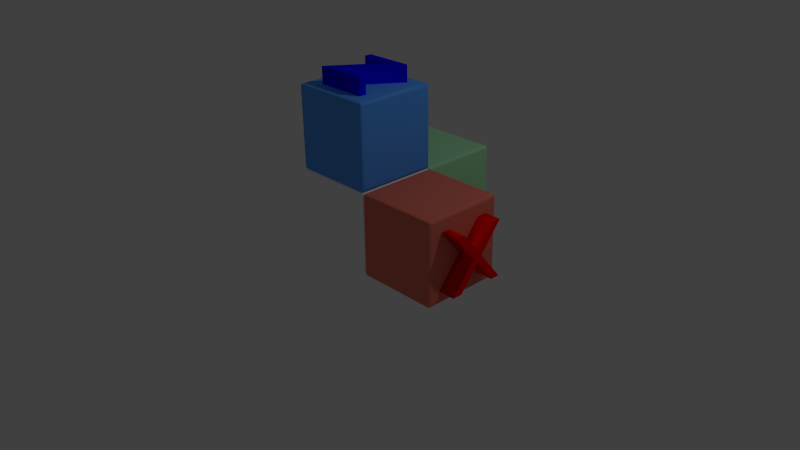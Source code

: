 # Source: xyz_blocks.blend  (saved by Blender 2.76.0; exported with 4.5.12 LTS)
import bpy
from mathutils import Matrix  # noqa: F401  (used for matrix-valued properties, if any)

bpy.ops.wm.read_factory_settings(use_empty=True)
scene = bpy.context.scene
scene.name = 'Scene'

# ---- collections
col_collection_1 = bpy.data.collections.new('Collection 1'); scene.collection.children.link(col_collection_1)

# ---- materials (node trees are filled in below, after node groups)
mat_z_text_blue = bpy.data.materials.new('Z_text_blue')
mat_z_text_blue.alpha_threshold = 0.0
mat_z_text_blue.use_transparent_shadow = False
mat_z_text_blue.diffuse_color = (0.0, 0.0, 1.0, 1.0)
mat_z_text_blue.roughness = 0.5
mat_z_text_blue.line_color = (0.0, 0.0, 0.0, 1.0)
mat_y_axis_green = bpy.data.materials.new('Y_axis_green')
mat_y_axis_green.alpha_threshold = 0.0
mat_y_axis_green.use_transparent_shadow = False
mat_y_axis_green.diffuse_color = (0.0, 1.0, 0.0, 1.0)
mat_y_axis_green.roughness = 0.5
mat_y_axis_green.line_color = (0.0, 0.0, 0.0, 1.0)
mat_x_axis_red = bpy.data.materials.new('X_axis_red')
mat_x_axis_red.alpha_threshold = 0.0
mat_x_axis_red.use_transparent_shadow = False
mat_x_axis_red.diffuse_color = (1.0, 0.0, 0.0, 1.0)
mat_x_axis_red.roughness = 0.5
mat_x_axis_red.line_color = (0.0, 0.0, 0.0, 1.0)
mat_y_cube_green = bpy.data.materials.new('Y_cube_green')
mat_y_cube_green.alpha_threshold = 0.0
mat_y_cube_green.use_transparent_shadow = False
mat_y_cube_green.diffuse_color = (0.3883, 0.8, 0.4334, 1.0)
mat_y_cube_green.roughness = 0.5
mat_y_cube_green.line_color = (0.0, 0.0, 0.0, 1.0)
mat_x_cube_red = bpy.data.materials.new('X_cube_red')
mat_x_cube_red.alpha_threshold = 0.0
mat_x_cube_red.use_transparent_shadow = False
mat_x_cube_red.diffuse_color = (0.8, 0.1875, 0.1365, 1.0)
mat_x_cube_red.roughness = 0.5
mat_x_cube_red.line_color = (0.0, 0.0, 0.0, 1.0)
mat_z_axis_blue = bpy.data.materials.new('Z_axis_blue')
mat_z_axis_blue.alpha_threshold = 0.0
mat_z_axis_blue.use_transparent_shadow = False
mat_z_axis_blue.diffuse_color = (0.09412, 0.3566, 1.0, 1.0)
mat_z_axis_blue.roughness = 0.5
mat_z_axis_blue.line_color = (0.0, 0.0, 0.0, 1.0)
mat_cube_white = bpy.data.materials.new('Cube_white')
mat_cube_white.alpha_threshold = 0.0
mat_cube_white.use_transparent_shadow = False
mat_cube_white.diffuse_color = (1.0, 1.0, 1.0, 1.0)
mat_cube_white.roughness = 0.5
mat_cube_white.line_color = (0.0, 0.0, 0.0, 1.0)

# ---- material node trees

# ---- world
world_world = bpy.data.worlds.new('World'); scene.world = world_world
world_world.color = (0.05088, 0.05088, 0.05088)
world_world.use_sun_shadow = False
world_world.sun_shadow_jitter_overblur = 0.0
world_world.cycles.sampling_method = 'MANUAL'
world_world.cycles.sample_map_resolution = 256

# ---- cameras
cam_camera = bpy.data.cameras.new('Camera')
cam_camera.clip_end = 100.0
cam_camera.lens = 35.0
cam_camera.sensor_width = 32.0
cam_camera.sensor_height = 18.0
cam_camera.ortho_scale = 7.314
cam_camera.dof.focus_distance = 0.0
cam_camera.dof.aperture_fstop = 128.0

# ---- lights
light_lamp = bpy.data.lights.new('Lamp', 'POINT')
light_lamp.transmission_factor = 0.0
light_lamp.cutoff_distance = 30.0
light_lamp.energy = 100.0
light_lamp.shadow_buffer_clip_start = 1.001
light_lamp.shadow_soft_size = 0.1
light_lamp.shadow_maximum_resolution = 0.006
light_lamp.use_absolute_resolution = True
light_lamp.cycles.use_multiple_importance_sampling = False

# ---- meshes
me_textz = bpy.data.meshes.new('textz')
me_textz.from_pydata([(0.043, 0.682, 0.1), (0.631, 0.682, 0.1), (0.197, 0.088, 0.1), (0.631, 0.088, 0.1), (0.016, 0.0, 0.1), (0.45, 0.594, 0.1), (0.043, 0.682, -0.1), (0.631, 0.682, -0.1), (0.016, 0.0, -0.1), (0.45, 0.594, -0.1), (0.197, 0.088, -0.1), (0.631, 0.088, -0.1), (0.631, 0.0, -0.1), (0.631, 0.0, 0.1), (0.043, 0.594, -0.1), (0.043, 0.594, 0.1)], [], [(5, 2, 1), (4, 2, 5), (4, 3, 2), (15, 1, 0), (15, 5, 1), (4, 13, 3), (7, 14, 6), (9, 14, 7), (10, 9, 7), (10, 8, 9), (11, 8, 10), (12, 8, 11), (0, 1, 7, 6), (1, 2, 10, 7), (2, 3, 11, 10), (3, 13, 12, 11), (13, 4, 8, 12), (4, 5, 9, 8), (5, 15, 14, 9), (15, 0, 6, 14)])
me_textz.materials.append(mat_z_text_blue)
me_textz.use_remesh_preserve_volume = False
me_textz.use_remesh_preserve_attributes = False
me_textz.use_mirror_vertex_groups = False
me_textz.update()
me_texty = bpy.data.meshes.new('texty')
me_texty.from_pydata([(0.351, 0.36, 0.12), (0.351, 0.0, 0.12), (0.253, 0.0, 0.12), (0.253, 0.361, 0.12), (0.0, 0.682, 0.12), (0.118, 0.682, 0.12), (0.301, 0.447, 0.12), (0.604, 0.682, -0.12), (0.351, 0.36, -0.12), (0.253, 0.361, -0.12), (0.118, 0.682, -0.12), (0.604, 0.682, 0.12), (0.351, 0.0, -0.12), (0.253, 0.0, -0.12), (0.0, 0.682, -0.12), (0.301, 0.447, -0.12), (0.486, 0.682, -0.12), (0.486, 0.682, 0.12)], [], [(3, 5, 4), (3, 6, 5), (3, 0, 6), (2, 0, 3), (2, 1, 0), (6, 11, 17), (6, 0, 11), (10, 9, 14), (15, 9, 10), (7, 15, 16), (8, 15, 7), (8, 9, 15), (8, 13, 9), (12, 13, 8), (11, 0, 8, 7), (0, 1, 12, 8), (1, 2, 13, 12), (2, 3, 9, 13), (3, 4, 14, 9), (4, 5, 10, 14), (5, 6, 15, 10), (6, 17, 16, 15), (17, 11, 7, 16)])
me_texty.polygons.foreach_set('use_smooth', [0, 0, 0, 0, 0, 0, 0, 0, 0, 0, 0, 0, 0, 0, 1, 1, 1, 1, 1, 1, 1, 1, 1])
me_texty.materials.append(mat_y_axis_green)
me_texty.use_remesh_preserve_volume = False
me_texty.use_remesh_preserve_attributes = False
me_texty.use_mirror_vertex_groups = False
me_texty.update()
me_textx = bpy.data.meshes.new('textx')
me_textx.from_pydata([(0.09822, -1.483e-08, 0.1188), (0.09822, -0.6699, 0.5589), (0.09822, -0.3467, 0.4076), (-0.09822, 1.483e-08, 0.5775), (-0.09822, -0.277, 0.3497), (-0.09822, 1.483e-08, 0.1188), (-0.09822, 1.483e-08, 0.001964), (-0.09822, -0.3467, 0.2907), (-0.09822, -0.4145, 0.3497), (-0.09822, -0.6699, 0.5589), (-0.09822, 1.483e-08, 0.6934), (0.09822, -1.483e-08, 0.6934), (0.09822, -1.483e-08, 0.5775), (0.09822, -0.277, 0.3497), (0.09822, -1.483e-08, 0.001964), (0.09822, -0.3467, 0.2907), (-0.09822, -0.6699, 0.02259), (0.09822, -0.6699, 0.02259), (-0.09822, -0.6699, 0.1395), (0.09822, -0.6699, 0.1395), (0.09822, -0.4145, 0.3497), (-0.09822, -0.6699, 0.6748), (0.09822, -0.6699, 0.6748), (-0.09822, -0.3467, 0.4076)], [], [(5, 6, 4), (19, 18, 16), (15, 19, 17), (15, 20, 19), (20, 22, 1), (20, 2, 22), (15, 2, 20), (14, 2, 15), (14, 13, 2), (13, 11, 2), (14, 0, 13), (12, 11, 13), (18, 7, 16), (8, 7, 18), (21, 8, 9), (23, 8, 21), (23, 7, 8), (23, 6, 7), (4, 6, 23), (10, 4, 23), (10, 3, 4), (11, 12, 3), (13, 4, 3), (0, 5, 4), (0, 14, 6), (15, 7, 6), (17, 16, 7), (20, 8, 18), (1, 9, 8), (22, 21, 9), (2, 23, 21), (11, 10, 23), (2, 11, 23), (17, 19, 16), (10, 11, 3), (12, 13, 3), (13, 0, 4), (5, 0, 6), (14, 15, 6), (15, 17, 7), (19, 20, 18), (20, 1, 8), (1, 22, 9), (22, 2, 21)])
me_textx.polygons.foreach_set('use_smooth', [0, 1, 0, 0, 0, 0, 0, 0, 0, 0, 0, 0, 0, 0, 0, 0, 0, 0, 0, 0, 0, 1, 1, 1, 1, 1, 1, 1, 1, 1, 1, 1, 1, 1, 1, 1, 1, 1, 1, 1, 1, 1, 1, 1])
me_textx.materials.append(mat_x_axis_red)
me_textx.use_remesh_preserve_volume = False
me_textx.use_remesh_preserve_attributes = False
me_textx.use_mirror_vertex_groups = False
me_textx.update()
me_cubey = bpy.data.meshes.new('cubey')
me_cubey.from_pydata([(0.4629, 0.4629, 0.4911), (0.4911, 0.4629, 0.4629), (0.4629, 0.4911, 0.4629), (0.4828, 0.4629, 0.4828), (0.4828, 0.4828, 0.4629), (0.4629, 0.4828, 0.4828), (0.4812, 0.4812, 0.4812), (0.4629, 0.4911, -0.4629), (0.4911, 0.4629, -0.4629), (0.4629, 0.4629, -0.4911), (0.4828, 0.4828, -0.4629), (0.4828, 0.4629, -0.4828), (0.4629, 0.4828, -0.4828), (0.4812, 0.4812, -0.4812), (-0.4629, 0.4911, -0.4629), (-0.4629, 0.4629, -0.4911), (-0.4911, 0.4629, -0.4629), (-0.4629, 0.4828, -0.4828), (-0.4828, 0.4629, -0.4828), (-0.4828, 0.4828, -0.4629), (-0.4812, 0.4812, -0.4812), (-0.4911, 0.4629, 0.4629), (-0.4629, 0.4629, 0.4911), (-0.4629, 0.4911, 0.4629), (-0.4828, 0.4629, 0.4828), (-0.4629, 0.4828, 0.4828), (-0.4828, 0.4828, 0.4629), (-0.4812, 0.4812, 0.4812), (0.4911, -0.4629, 0.4629), (0.4629, -0.4629, 0.4911), (0.4629, -0.4911, 0.4629), (0.4828, -0.4629, 0.4828), (0.4629, -0.4828, 0.4828), (0.4828, -0.4828, 0.4629), (0.4812, -0.4812, 0.4812), (0.4629, -0.4911, -0.4629), (0.4629, -0.4629, -0.4911), (0.4911, -0.4629, -0.4629), (0.4629, -0.4828, -0.4828), (0.4828, -0.4629, -0.4828), (0.4828, -0.4828, -0.4629), (0.4812, -0.4812, -0.4812), (-0.4629, -0.4911, -0.4629), (-0.4911, -0.4629, -0.4629), (-0.4629, -0.4629, -0.4911), (-0.4828, -0.4828, -0.4629), (-0.4828, -0.4629, -0.4828), (-0.4629, -0.4828, -0.4828), (-0.4812, -0.4812, -0.4812), (-0.4629, -0.4629, 0.4911), (-0.4911, -0.4629, 0.4629), (-0.4629, -0.4911, 0.4629), (-0.4828, -0.4629, 0.4828), (-0.4828, -0.4828, 0.4629), (-0.4629, -0.4828, 0.4828), (-0.4812, -0.4812, 0.4812)], [], [(29, 0, 22, 49), (9, 36, 44, 15), (16, 43, 50, 21), (30, 51, 42, 35), (1, 28, 37, 8), (0, 3, 6, 5), (1, 4, 6, 3), (2, 5, 6, 4), (7, 10, 13, 12), (8, 11, 13, 10), (9, 12, 13, 11), (14, 17, 20, 19), (15, 18, 20, 17), (16, 19, 20, 18), (21, 24, 27, 26), (22, 25, 27, 24), (23, 26, 27, 25), (28, 31, 34, 33), (29, 32, 34, 31), (30, 33, 34, 32), (35, 38, 41, 40), (36, 39, 41, 38), (37, 40, 41, 39), (42, 45, 48, 47), (43, 46, 48, 45), (44, 47, 48, 46), (49, 52, 55, 54), (50, 53, 55, 52), (51, 54, 55, 53), (1, 8, 10, 4), (4, 10, 7, 2), (2, 23, 25, 5), (5, 25, 22, 0), (0, 29, 31, 3), (3, 31, 28, 1), (9, 15, 17, 12), (12, 17, 14, 7), (8, 37, 39, 11), (11, 39, 36, 9), (16, 21, 26, 19), (19, 26, 23, 14), (15, 44, 46, 18), (18, 46, 43, 16), (21, 50, 52, 24), (24, 52, 49, 22), (30, 35, 40, 33), (33, 40, 37, 28), (29, 49, 54, 32), (32, 54, 51, 30), (35, 42, 47, 38), (38, 47, 44, 36), (42, 51, 53, 45), (45, 53, 50, 43), (2, 7, 14, 23)])
_uv = me_cubey.uv_layers.new(name='UVMap')
_uv.uv.foreach_set('vector', [0.6358, 0.6778, 0.6363, 0.9776, 0.3395, 0.978, 0.3388, 0.6824, 0.6297, 0.0566, 0.6304, 0.3522, 0.3334, 0.3568, 0.3329, 0.05695, 0.0239, 0.3722, 0.3195, 0.3715, 0.324, 0.6685, 0.02424, 0.669, 0.6358, 0.6638, 0.3381, 0.6686, 0.3333, 0.3708, 0.6311, 0.366, 0.9453, 0.6624, 0.6497, 0.6631, 0.6451, 0.3661, 0.9449, 0.3656, 0.6363, 0.9776, 0.6434, 0.9779, 0.6428, 0.9841, 0.6366, 0.9847, 0.9453, 0.6624, 0.9522, 0.6625, 0.9519, 0.6685, 0.9457, 0.6694, 0.9592, 0.6629, 0.9579, 0.6699, 0.9519, 0.6685, 0.9522, 0.6625, 0.6301, 0.0427, 0.6372, 0.04397, 0.6358, 0.04996, 0.6298, 0.04969, 0.9449, 0.3656, 0.9452, 0.3585, 0.9514, 0.3591, 0.952, 0.3653, 0.6297, 0.0566, 0.6298, 0.04969, 0.6358, 0.04996, 0.6366, 0.05614, 0.009997, 0.3718, 0.01127, 0.3647, 0.01726, 0.3661, 0.01699, 0.3721, 0.3329, 0.05695, 0.3258, 0.05669, 0.3264, 0.05051, 0.3326, 0.04989, 0.0239, 0.3722, 0.01699, 0.3721, 0.01726, 0.3661, 0.02344, 0.3652, 0.02424, 0.669, 0.02398, 0.6761, 0.0178, 0.6755, 0.01718, 0.6693, 0.3395, 0.978, 0.3394, 0.9849, 0.3334, 0.9846, 0.3325, 0.9785, 0.339, 0.9919, 0.332, 0.9906, 0.3334, 0.9846, 0.3394, 0.9849, 0.6497, 0.6631, 0.6493, 0.6701, 0.6432, 0.6694, 0.6428, 0.6633, 0.6358, 0.6778, 0.636, 0.6708, 0.6421, 0.6714, 0.6428, 0.6775, 0.6358, 0.6638, 0.6428, 0.6633, 0.6432, 0.6694, 0.6372, 0.6708, 0.6311, 0.366, 0.6306, 0.3591, 0.6366, 0.3587, 0.6381, 0.3647, 0.6304, 0.3522, 0.6374, 0.3526, 0.6366, 0.3587, 0.6306, 0.3591, 0.6451, 0.3661, 0.6381, 0.3659, 0.6387, 0.3598, 0.6448, 0.3591, 0.3333, 0.3708, 0.3263, 0.3713, 0.326, 0.3652, 0.332, 0.3638, 0.3195, 0.3715, 0.3199, 0.3645, 0.326, 0.3652, 0.3263, 0.3713, 0.3334, 0.3568, 0.3332, 0.3638, 0.3271, 0.3632, 0.3264, 0.3571, 0.3388, 0.6824, 0.3318, 0.682, 0.3325, 0.6759, 0.3386, 0.6755, 0.324, 0.6685, 0.3311, 0.6687, 0.3305, 0.6748, 0.3244, 0.6755, 0.3381, 0.6686, 0.3386, 0.6755, 0.3325, 0.6759, 0.3311, 0.6699, 0.9453, 0.6624, 0.9449, 0.3656, 0.952, 0.3653, 0.9522, 0.6625, 0.9522, 0.6625, 0.952, 0.3653, 0.9589, 0.3653, 0.9592, 0.6629, 0.6366, 0.9916, 0.339, 0.9919, 0.3394, 0.9849, 0.6366, 0.9847, 0.6366, 0.9847, 0.3394, 0.9849, 0.3395, 0.978, 0.6363, 0.9776, 0.6363, 0.9776, 0.6358, 0.6778, 0.6428, 0.6775, 0.6434, 0.9779, 0.9457, 0.6694, 0.6493, 0.6701, 0.6497, 0.6631, 0.9453, 0.6624, 0.6297, 0.0566, 0.3329, 0.05695, 0.3326, 0.04989, 0.6298, 0.04969, 0.6298, 0.04969, 0.3326, 0.04989, 0.3326, 0.04296, 0.6301, 0.0427, 0.9449, 0.3656, 0.6451, 0.3661, 0.6448, 0.3591, 0.9452, 0.3585, 0.6366, 0.05614, 0.6374, 0.3526, 0.6304, 0.3522, 0.6297, 0.0566, 0.0239, 0.3722, 0.02424, 0.669, 0.01718, 0.6693, 0.01699, 0.3721, 0.01699, 0.3721, 0.01718, 0.6693, 0.01025, 0.6693, 0.009997, 0.3718, 0.3329, 0.05695, 0.3334, 0.3568, 0.3264, 0.3571, 0.3258, 0.05669, 0.02344, 0.3652, 0.3199, 0.3645, 0.3195, 0.3715, 0.0239, 0.3722, 0.02424, 0.669, 0.324, 0.6685, 0.3244, 0.6755, 0.02398, 0.6761, 0.3325, 0.9785, 0.3318, 0.682, 0.3388, 0.6824, 0.3395, 0.978, 0.6358, 0.6638, 0.6311, 0.366, 0.6381, 0.3659, 0.6428, 0.6633, 0.6428, 0.6633, 0.6381, 0.3659, 0.6451, 0.3661, 0.6497, 0.6631, 0.6358, 0.6778, 0.3388, 0.6824, 0.3386, 0.6755, 0.636, 0.6708, 0.636, 0.6708, 0.3386, 0.6755, 0.3381, 0.6686, 0.6358, 0.6638, 0.6311, 0.366, 0.3333, 0.3708, 0.3332, 0.3638, 0.6306, 0.3591, 0.6306, 0.3591, 0.3332, 0.3638, 0.3334, 0.3568, 0.6304, 0.3522, 0.3333, 0.3708, 0.3381, 0.6686, 0.3311, 0.6687, 0.3263, 0.3713, 0.3263, 0.3713, 0.3311, 0.6687, 0.324, 0.6685, 0.3195, 0.3715, 0.9834, 0.3366, 0.6657, 0.3366, 0.6657, 0.01887, 0.9834, 0.01887])
me_cubey.materials.append(mat_y_cube_green)
me_cubey.use_remesh_preserve_volume = False
me_cubey.use_remesh_preserve_attributes = False
me_cubey.use_mirror_vertex_groups = False
me_cubey.update()
me_cubex = bpy.data.meshes.new('cubex')
me_cubex.from_pydata([(1.435, 1.431, 0.5005), (1.464, 1.431, 0.4723), (1.435, 1.46, 0.4723), (1.455, 1.431, 0.4922), (1.455, 1.451, 0.4723), (1.435, 1.451, 0.4922), (1.454, 1.45, 0.4906), (1.435, 1.46, -0.4535), (1.464, 1.431, -0.4535), (1.435, 1.431, -0.4817), (1.455, 1.451, -0.4535), (1.455, 1.431, -0.4735), (1.435, 1.451, -0.4735), (1.454, 1.45, -0.4719), (0.5096, 1.46, -0.4535), (0.5096, 1.431, -0.4817), (0.4814, 1.431, -0.4535), (0.5096, 1.451, -0.4735), (0.4896, 1.431, -0.4735), (0.4896, 1.451, -0.4535), (0.4912, 1.45, -0.4719), (0.4814, 1.431, 0.4723), (0.5096, 1.431, 0.5005), (0.5096, 1.46, 0.4723), (0.4896, 1.431, 0.4922), (0.5096, 1.451, 0.4922), (0.4896, 1.451, 0.4723), (0.4912, 1.45, 0.4906), (1.464, 0.5056, 0.4723), (1.435, 0.5056, 0.5005), (1.435, 0.4774, 0.4723), (1.455, 0.5056, 0.4922), (1.435, 0.4857, 0.4922), (1.455, 0.4857, 0.4723), (1.454, 0.4873, 0.4906), (1.435, 0.4774, -0.4535), (1.435, 0.5056, -0.4817), (1.464, 0.5056, -0.4535), (1.435, 0.4857, -0.4735), (1.455, 0.5056, -0.4735), (1.455, 0.4857, -0.4535), (1.454, 0.4873, -0.4719), (0.5096, 0.4774, -0.4535), (0.4814, 0.5056, -0.4535), (0.5096, 0.5056, -0.4817), (0.4896, 0.4857, -0.4535), (0.4896, 0.5056, -0.4735), (0.5096, 0.4857, -0.4735), (0.4912, 0.4873, -0.4718), (0.5096, 0.5056, 0.5005), (0.4814, 0.5056, 0.4723), (0.5096, 0.4774, 0.4723), (0.4896, 0.5056, 0.4922), (0.4896, 0.4857, 0.4723), (0.5096, 0.4857, 0.4922), (0.4912, 0.4873, 0.4906)], [], [(29, 0, 22, 49), (9, 36, 44, 15), (16, 43, 50, 21), (30, 51, 42, 35), (1, 28, 37, 8), (0, 3, 6, 5), (1, 4, 6, 3), (2, 5, 6, 4), (7, 10, 13, 12), (8, 11, 13, 10), (9, 12, 13, 11), (14, 17, 20, 19), (15, 18, 20, 17), (16, 19, 20, 18), (21, 24, 27, 26), (22, 25, 27, 24), (23, 26, 27, 25), (28, 31, 34, 33), (29, 32, 34, 31), (30, 33, 34, 32), (35, 38, 41, 40), (36, 39, 41, 38), (37, 40, 41, 39), (42, 45, 48, 47), (43, 46, 48, 45), (44, 47, 48, 46), (49, 52, 55, 54), (50, 53, 55, 52), (51, 54, 55, 53), (1, 8, 10, 4), (4, 10, 7, 2), (2, 23, 25, 5), (5, 25, 22, 0), (0, 29, 31, 3), (3, 31, 28, 1), (9, 15, 17, 12), (12, 17, 14, 7), (8, 37, 39, 11), (11, 39, 36, 9), (16, 21, 26, 19), (19, 26, 23, 14), (15, 44, 46, 18), (18, 46, 43, 16), (21, 50, 52, 24), (24, 52, 49, 22), (30, 35, 40, 33), (33, 40, 37, 28), (29, 49, 54, 32), (32, 54, 51, 30), (35, 42, 47, 38), (38, 47, 44, 36), (42, 51, 53, 45), (45, 53, 50, 43), (2, 7, 14, 23)])
_uv = me_cubex.uv_layers.new(name='UVMap')
_uv.uv.foreach_set('vector', [0.6358, 0.6778, 0.6363, 0.9776, 0.3395, 0.978, 0.3388, 0.6824, 0.6297, 0.0566, 0.6304, 0.3522, 0.3334, 0.3568, 0.3329, 0.05695, 0.0239, 0.3722, 0.3195, 0.3715, 0.324, 0.6685, 0.02424, 0.669, 0.6358, 0.6638, 0.3381, 0.6686, 0.3333, 0.3708, 0.6311, 0.366, 0.9453, 0.6624, 0.6497, 0.6631, 0.6451, 0.3661, 0.9449, 0.3656, 0.6363, 0.9776, 0.6434, 0.9779, 0.6428, 0.9841, 0.6366, 0.9847, 0.9453, 0.6624, 0.9522, 0.6625, 0.9519, 0.6685, 0.9457, 0.6694, 0.9592, 0.6629, 0.9579, 0.6699, 0.9519, 0.6685, 0.9522, 0.6625, 0.6301, 0.0427, 0.6372, 0.04397, 0.6358, 0.04996, 0.6298, 0.04969, 0.9449, 0.3656, 0.9452, 0.3585, 0.9514, 0.3591, 0.952, 0.3653, 0.6297, 0.0566, 0.6298, 0.04969, 0.6358, 0.04996, 0.6366, 0.05614, 0.009997, 0.3718, 0.01127, 0.3647, 0.01726, 0.3661, 0.01699, 0.3721, 0.3329, 0.05695, 0.3258, 0.05669, 0.3264, 0.05051, 0.3326, 0.04989, 0.0239, 0.3722, 0.01699, 0.3721, 0.01726, 0.3661, 0.02344, 0.3652, 0.02424, 0.669, 0.02398, 0.6761, 0.0178, 0.6755, 0.01718, 0.6693, 0.3395, 0.978, 0.3394, 0.9849, 0.3334, 0.9846, 0.3325, 0.9785, 0.339, 0.9919, 0.332, 0.9906, 0.3334, 0.9846, 0.3394, 0.9849, 0.6497, 0.6631, 0.6493, 0.6701, 0.6432, 0.6694, 0.6428, 0.6633, 0.6358, 0.6778, 0.636, 0.6708, 0.6421, 0.6714, 0.6428, 0.6775, 0.6358, 0.6638, 0.6428, 0.6633, 0.6432, 0.6694, 0.6372, 0.6708, 0.6311, 0.366, 0.6306, 0.3591, 0.6366, 0.3587, 0.6381, 0.3647, 0.6304, 0.3522, 0.6374, 0.3526, 0.6366, 0.3587, 0.6306, 0.3591, 0.6451, 0.3661, 0.6381, 0.3659, 0.6387, 0.3598, 0.6448, 0.3591, 0.3333, 0.3708, 0.3263, 0.3713, 0.326, 0.3652, 0.332, 0.3638, 0.3195, 0.3715, 0.3199, 0.3645, 0.326, 0.3652, 0.3263, 0.3713, 0.3334, 0.3568, 0.3332, 0.3638, 0.3271, 0.3632, 0.3264, 0.3571, 0.3388, 0.6824, 0.3318, 0.682, 0.3325, 0.6759, 0.3386, 0.6755, 0.324, 0.6685, 0.3311, 0.6687, 0.3305, 0.6748, 0.3244, 0.6755, 0.3381, 0.6686, 0.3386, 0.6755, 0.3325, 0.6759, 0.3311, 0.6699, 0.9453, 0.6624, 0.9449, 0.3656, 0.952, 0.3653, 0.9522, 0.6625, 0.9522, 0.6625, 0.952, 0.3653, 0.9589, 0.3653, 0.9592, 0.6629, 0.6366, 0.9916, 0.339, 0.9919, 0.3394, 0.9849, 0.6366, 0.9847, 0.6366, 0.9847, 0.3394, 0.9849, 0.3395, 0.978, 0.6363, 0.9776, 0.6363, 0.9776, 0.6358, 0.6778, 0.6428, 0.6775, 0.6434, 0.9779, 0.9457, 0.6694, 0.6493, 0.6701, 0.6497, 0.6631, 0.9453, 0.6624, 0.6297, 0.0566, 0.3329, 0.05695, 0.3326, 0.04989, 0.6298, 0.04969, 0.6298, 0.04969, 0.3326, 0.04989, 0.3326, 0.04296, 0.6301, 0.0427, 0.9449, 0.3656, 0.6451, 0.3661, 0.6448, 0.3591, 0.9452, 0.3585, 0.6366, 0.05614, 0.6374, 0.3526, 0.6304, 0.3522, 0.6297, 0.0566, 0.0239, 0.3722, 0.02424, 0.669, 0.01718, 0.6693, 0.01699, 0.3721, 0.01699, 0.3721, 0.01718, 0.6693, 0.01025, 0.6693, 0.009997, 0.3718, 0.3329, 0.05695, 0.3334, 0.3568, 0.3264, 0.3571, 0.3258, 0.05669, 0.02344, 0.3652, 0.3199, 0.3645, 0.3195, 0.3715, 0.0239, 0.3722, 0.02424, 0.669, 0.324, 0.6685, 0.3244, 0.6755, 0.02398, 0.6761, 0.3325, 0.9785, 0.3318, 0.682, 0.3388, 0.6824, 0.3395, 0.978, 0.6358, 0.6638, 0.6311, 0.366, 0.6381, 0.3659, 0.6428, 0.6633, 0.6428, 0.6633, 0.6381, 0.3659, 0.6451, 0.3661, 0.6497, 0.6631, 0.6358, 0.6778, 0.3388, 0.6824, 0.3386, 0.6755, 0.636, 0.6708, 0.636, 0.6708, 0.3386, 0.6755, 0.3381, 0.6686, 0.6358, 0.6638, 0.6311, 0.366, 0.3333, 0.3708, 0.3332, 0.3638, 0.6306, 0.3591, 0.6306, 0.3591, 0.3332, 0.3638, 0.3334, 0.3568, 0.6304, 0.3522, 0.3333, 0.3708, 0.3381, 0.6686, 0.3311, 0.6687, 0.3263, 0.3713, 0.3263, 0.3713, 0.3311, 0.6687, 0.324, 0.6685, 0.3195, 0.3715, 0.9834, 0.3366, 0.6657, 0.3366, 0.6657, 0.01887, 0.9834, 0.01887])
me_cubex.materials.append(mat_x_cube_red)
me_cubex.use_remesh_preserve_volume = False
me_cubex.use_remesh_preserve_attributes = False
me_cubex.use_mirror_vertex_groups = False
me_cubex.update()
me_cubez = bpy.data.meshes.new('cubez')
me_cubez.from_pydata([(0.4629, 0.4629, 0.4911), (0.4911, 0.4629, 0.4629), (0.4629, 0.4911, 0.4629), (0.4828, 0.4629, 0.4828), (0.4828, 0.4828, 0.4629), (0.4629, 0.4828, 0.4828), (0.4812, 0.4812, 0.4812), (0.4629, 0.4911, -0.4629), (0.4911, 0.4629, -0.4629), (0.4629, 0.4629, -0.4911), (0.4828, 0.4828, -0.4629), (0.4828, 0.4629, -0.4828), (0.4629, 0.4828, -0.4828), (0.4812, 0.4812, -0.4812), (-0.4629, 0.4911, -0.4629), (-0.4629, 0.4629, -0.4911), (-0.4911, 0.4629, -0.4629), (-0.4629, 0.4828, -0.4828), (-0.4828, 0.4629, -0.4828), (-0.4828, 0.4828, -0.4629), (-0.4812, 0.4812, -0.4812), (-0.4911, 0.4629, 0.4629), (-0.4629, 0.4629, 0.4911), (-0.4629, 0.4911, 0.4629), (-0.4828, 0.4629, 0.4828), (-0.4629, 0.4828, 0.4828), (-0.4828, 0.4828, 0.4629), (-0.4812, 0.4812, 0.4812), (0.4911, -0.4629, 0.4629), (0.4629, -0.4629, 0.4911), (0.4629, -0.4911, 0.4629), (0.4828, -0.4629, 0.4828), (0.4629, -0.4828, 0.4828), (0.4828, -0.4828, 0.4629), (0.4812, -0.4812, 0.4812), (0.4629, -0.4911, -0.4629), (0.4629, -0.4629, -0.4911), (0.4911, -0.4629, -0.4629), (0.4629, -0.4828, -0.4828), (0.4828, -0.4629, -0.4828), (0.4828, -0.4828, -0.4629), (0.4812, -0.4812, -0.4812), (-0.4629, -0.4911, -0.4629), (-0.4911, -0.4629, -0.4629), (-0.4629, -0.4629, -0.4911), (-0.4828, -0.4828, -0.4629), (-0.4828, -0.4629, -0.4828), (-0.4629, -0.4828, -0.4828), (-0.4812, -0.4812, -0.4812), (-0.4629, -0.4629, 0.4911), (-0.4911, -0.4629, 0.4629), (-0.4629, -0.4911, 0.4629), (-0.4828, -0.4629, 0.4828), (-0.4828, -0.4828, 0.4629), (-0.4629, -0.4828, 0.4828), (-0.4812, -0.4812, 0.4812)], [], [(29, 0, 22, 49), (9, 36, 44, 15), (16, 43, 50, 21), (30, 51, 42, 35), (1, 28, 37, 8), (0, 3, 6, 5), (1, 4, 6, 3), (2, 5, 6, 4), (7, 10, 13, 12), (8, 11, 13, 10), (9, 12, 13, 11), (14, 17, 20, 19), (15, 18, 20, 17), (16, 19, 20, 18), (21, 24, 27, 26), (22, 25, 27, 24), (23, 26, 27, 25), (28, 31, 34, 33), (29, 32, 34, 31), (30, 33, 34, 32), (35, 38, 41, 40), (36, 39, 41, 38), (37, 40, 41, 39), (42, 45, 48, 47), (43, 46, 48, 45), (44, 47, 48, 46), (49, 52, 55, 54), (50, 53, 55, 52), (51, 54, 55, 53), (1, 8, 10, 4), (4, 10, 7, 2), (2, 23, 25, 5), (5, 25, 22, 0), (0, 29, 31, 3), (3, 31, 28, 1), (9, 15, 17, 12), (12, 17, 14, 7), (8, 37, 39, 11), (11, 39, 36, 9), (16, 21, 26, 19), (19, 26, 23, 14), (15, 44, 46, 18), (18, 46, 43, 16), (21, 50, 52, 24), (24, 52, 49, 22), (30, 35, 40, 33), (33, 40, 37, 28), (29, 49, 54, 32), (32, 54, 51, 30), (35, 42, 47, 38), (38, 47, 44, 36), (42, 51, 53, 45), (45, 53, 50, 43), (2, 7, 14, 23)])
_uv = me_cubez.uv_layers.new(name='UVMap')
_uv.uv.foreach_set('vector', [0.6358, 0.6778, 0.6363, 0.9776, 0.3395, 0.978, 0.3388, 0.6824, 0.6297, 0.0566, 0.6304, 0.3522, 0.3334, 0.3568, 0.3329, 0.05695, 0.0239, 0.3722, 0.3195, 0.3715, 0.324, 0.6685, 0.02424, 0.669, 0.6358, 0.6638, 0.3381, 0.6686, 0.3333, 0.3708, 0.6311, 0.366, 0.9453, 0.6624, 0.6497, 0.6631, 0.6451, 0.3661, 0.9449, 0.3656, 0.6363, 0.9776, 0.6434, 0.9779, 0.6428, 0.9841, 0.6366, 0.9847, 0.9453, 0.6624, 0.9522, 0.6625, 0.9519, 0.6685, 0.9457, 0.6694, 0.9592, 0.6629, 0.9579, 0.6699, 0.9519, 0.6685, 0.9522, 0.6625, 0.6301, 0.0427, 0.6372, 0.04397, 0.6358, 0.04996, 0.6298, 0.04969, 0.9449, 0.3656, 0.9452, 0.3585, 0.9514, 0.3591, 0.952, 0.3653, 0.6297, 0.0566, 0.6298, 0.04969, 0.6358, 0.04996, 0.6366, 0.05614, 0.009997, 0.3718, 0.01127, 0.3647, 0.01726, 0.3661, 0.01699, 0.3721, 0.3329, 0.05695, 0.3258, 0.05669, 0.3264, 0.05051, 0.3326, 0.04989, 0.0239, 0.3722, 0.01699, 0.3721, 0.01726, 0.3661, 0.02344, 0.3652, 0.02424, 0.669, 0.02398, 0.6761, 0.0178, 0.6755, 0.01718, 0.6693, 0.3395, 0.978, 0.3394, 0.9849, 0.3334, 0.9846, 0.3325, 0.9785, 0.339, 0.9919, 0.332, 0.9906, 0.3334, 0.9846, 0.3394, 0.9849, 0.6497, 0.6631, 0.6493, 0.6701, 0.6432, 0.6694, 0.6428, 0.6633, 0.6358, 0.6778, 0.636, 0.6708, 0.6421, 0.6714, 0.6428, 0.6775, 0.6358, 0.6638, 0.6428, 0.6633, 0.6432, 0.6694, 0.6372, 0.6708, 0.6311, 0.366, 0.6306, 0.3591, 0.6366, 0.3587, 0.6381, 0.3647, 0.6304, 0.3522, 0.6374, 0.3526, 0.6366, 0.3587, 0.6306, 0.3591, 0.6451, 0.3661, 0.6381, 0.3659, 0.6387, 0.3598, 0.6448, 0.3591, 0.3333, 0.3708, 0.3263, 0.3713, 0.326, 0.3652, 0.332, 0.3638, 0.3195, 0.3715, 0.3199, 0.3645, 0.326, 0.3652, 0.3263, 0.3713, 0.3334, 0.3568, 0.3332, 0.3638, 0.3271, 0.3632, 0.3264, 0.3571, 0.3388, 0.6824, 0.3318, 0.682, 0.3325, 0.6759, 0.3386, 0.6755, 0.324, 0.6685, 0.3311, 0.6687, 0.3305, 0.6748, 0.3244, 0.6755, 0.3381, 0.6686, 0.3386, 0.6755, 0.3325, 0.6759, 0.3311, 0.6699, 0.9453, 0.6624, 0.9449, 0.3656, 0.952, 0.3653, 0.9522, 0.6625, 0.9522, 0.6625, 0.952, 0.3653, 0.9589, 0.3653, 0.9592, 0.6629, 0.6366, 0.9916, 0.339, 0.9919, 0.3394, 0.9849, 0.6366, 0.9847, 0.6366, 0.9847, 0.3394, 0.9849, 0.3395, 0.978, 0.6363, 0.9776, 0.6363, 0.9776, 0.6358, 0.6778, 0.6428, 0.6775, 0.6434, 0.9779, 0.9457, 0.6694, 0.6493, 0.6701, 0.6497, 0.6631, 0.9453, 0.6624, 0.6297, 0.0566, 0.3329, 0.05695, 0.3326, 0.04989, 0.6298, 0.04969, 0.6298, 0.04969, 0.3326, 0.04989, 0.3326, 0.04296, 0.6301, 0.0427, 0.9449, 0.3656, 0.6451, 0.3661, 0.6448, 0.3591, 0.9452, 0.3585, 0.6366, 0.05614, 0.6374, 0.3526, 0.6304, 0.3522, 0.6297, 0.0566, 0.0239, 0.3722, 0.02424, 0.669, 0.01718, 0.6693, 0.01699, 0.3721, 0.01699, 0.3721, 0.01718, 0.6693, 0.01025, 0.6693, 0.009997, 0.3718, 0.3329, 0.05695, 0.3334, 0.3568, 0.3264, 0.3571, 0.3258, 0.05669, 0.02344, 0.3652, 0.3199, 0.3645, 0.3195, 0.3715, 0.0239, 0.3722, 0.02424, 0.669, 0.324, 0.6685, 0.3244, 0.6755, 0.02398, 0.6761, 0.3325, 0.9785, 0.3318, 0.682, 0.3388, 0.6824, 0.3395, 0.978, 0.6358, 0.6638, 0.6311, 0.366, 0.6381, 0.3659, 0.6428, 0.6633, 0.6428, 0.6633, 0.6381, 0.3659, 0.6451, 0.3661, 0.6497, 0.6631, 0.6358, 0.6778, 0.3388, 0.6824, 0.3386, 0.6755, 0.636, 0.6708, 0.636, 0.6708, 0.3386, 0.6755, 0.3381, 0.6686, 0.6358, 0.6638, 0.6311, 0.366, 0.3333, 0.3708, 0.3332, 0.3638, 0.6306, 0.3591, 0.6306, 0.3591, 0.3332, 0.3638, 0.3334, 0.3568, 0.6304, 0.3522, 0.3333, 0.3708, 0.3381, 0.6686, 0.3311, 0.6687, 0.3263, 0.3713, 0.3263, 0.3713, 0.3311, 0.6687, 0.324, 0.6685, 0.3195, 0.3715, 0.9834, 0.3366, 0.6657, 0.3366, 0.6657, 0.01887, 0.9834, 0.01887])
me_cubez.materials.append(mat_z_axis_blue)
me_cubez.use_remesh_preserve_volume = False
me_cubez.use_remesh_preserve_attributes = False
me_cubez.use_mirror_vertex_groups = False
me_cubez.update()
me_cube_center = bpy.data.meshes.new('cube_center')
me_cube_center.from_pydata([(0.4629, 0.4629, 0.4911), (0.4911, 0.4629, 0.4629), (0.4629, 0.4911, 0.4629), (0.4828, 0.4629, 0.4828), (0.4828, 0.4828, 0.4629), (0.4629, 0.4828, 0.4828), (0.4812, 0.4812, 0.4812), (0.4629, 0.4911, -0.4629), (0.4911, 0.4629, -0.4629), (0.4629, 0.4629, -0.4911), (0.4828, 0.4828, -0.4629), (0.4828, 0.4629, -0.4828), (0.4629, 0.4828, -0.4828), (0.4812, 0.4812, -0.4812), (-0.4629, 0.4911, -0.4629), (-0.4629, 0.4629, -0.4911), (-0.4911, 0.4629, -0.4629), (-0.4629, 0.4828, -0.4828), (-0.4828, 0.4629, -0.4828), (-0.4828, 0.4828, -0.4629), (-0.4812, 0.4812, -0.4812), (-0.4911, 0.4629, 0.4629), (-0.4629, 0.4629, 0.4911), (-0.4629, 0.4911, 0.4629), (-0.4828, 0.4629, 0.4828), (-0.4629, 0.4828, 0.4828), (-0.4828, 0.4828, 0.4629), (-0.4812, 0.4812, 0.4812), (0.4911, -0.4629, 0.4629), (0.4629, -0.4629, 0.4911), (0.4629, -0.4911, 0.4629), (0.4828, -0.4629, 0.4828), (0.4629, -0.4828, 0.4828), (0.4828, -0.4828, 0.4629), (0.4812, -0.4812, 0.4812), (0.4629, -0.4911, -0.4629), (0.4629, -0.4629, -0.4911), (0.4911, -0.4629, -0.4629), (0.4629, -0.4828, -0.4828), (0.4828, -0.4629, -0.4828), (0.4828, -0.4828, -0.4629), (0.4812, -0.4812, -0.4812), (-0.4629, -0.4911, -0.4629), (-0.4911, -0.4629, -0.4629), (-0.4629, -0.4629, -0.4911), (-0.4828, -0.4828, -0.4629), (-0.4828, -0.4629, -0.4828), (-0.4629, -0.4828, -0.4828), (-0.4812, -0.4812, -0.4812), (-0.4629, -0.4629, 0.4911), (-0.4911, -0.4629, 0.4629), (-0.4629, -0.4911, 0.4629), (-0.4828, -0.4629, 0.4828), (-0.4828, -0.4828, 0.4629), (-0.4629, -0.4828, 0.4828), (-0.4812, -0.4812, 0.4812)], [], [(29, 0, 22, 49), (9, 36, 44, 15), (16, 43, 50, 21), (30, 51, 42, 35), (1, 28, 37, 8), (0, 3, 6, 5), (1, 4, 6, 3), (2, 5, 6, 4), (7, 10, 13, 12), (8, 11, 13, 10), (9, 12, 13, 11), (14, 17, 20, 19), (15, 18, 20, 17), (16, 19, 20, 18), (21, 24, 27, 26), (22, 25, 27, 24), (23, 26, 27, 25), (28, 31, 34, 33), (29, 32, 34, 31), (30, 33, 34, 32), (35, 38, 41, 40), (36, 39, 41, 38), (37, 40, 41, 39), (42, 45, 48, 47), (43, 46, 48, 45), (44, 47, 48, 46), (49, 52, 55, 54), (50, 53, 55, 52), (51, 54, 55, 53), (1, 8, 10, 4), (4, 10, 7, 2), (2, 23, 25, 5), (5, 25, 22, 0), (0, 29, 31, 3), (3, 31, 28, 1), (9, 15, 17, 12), (12, 17, 14, 7), (8, 37, 39, 11), (11, 39, 36, 9), (16, 21, 26, 19), (19, 26, 23, 14), (15, 44, 46, 18), (18, 46, 43, 16), (21, 50, 52, 24), (24, 52, 49, 22), (30, 35, 40, 33), (33, 40, 37, 28), (29, 49, 54, 32), (32, 54, 51, 30), (35, 42, 47, 38), (38, 47, 44, 36), (42, 51, 53, 45), (45, 53, 50, 43), (2, 7, 14, 23)])
_uv = me_cube_center.uv_layers.new(name='UVMap')
_uv.uv.foreach_set('vector', [0.6358, 0.6778, 0.6363, 0.9776, 0.3395, 0.978, 0.3388, 0.6824, 0.6297, 0.0566, 0.6304, 0.3522, 0.3334, 0.3568, 0.3329, 0.05695, 0.0239, 0.3722, 0.3195, 0.3715, 0.324, 0.6685, 0.02424, 0.669, 0.6358, 0.6638, 0.3381, 0.6686, 0.3333, 0.3708, 0.6311, 0.366, 0.9453, 0.6624, 0.6497, 0.6631, 0.6451, 0.3661, 0.9449, 0.3656, 0.6363, 0.9776, 0.6434, 0.9779, 0.6428, 0.9841, 0.6366, 0.9847, 0.9453, 0.6624, 0.9522, 0.6625, 0.9519, 0.6685, 0.9457, 0.6694, 0.9592, 0.6629, 0.9579, 0.6699, 0.9519, 0.6685, 0.9522, 0.6625, 0.6301, 0.0427, 0.6372, 0.04397, 0.6358, 0.04996, 0.6298, 0.04969, 0.9449, 0.3656, 0.9452, 0.3585, 0.9514, 0.3591, 0.952, 0.3653, 0.6297, 0.0566, 0.6298, 0.04969, 0.6358, 0.04996, 0.6366, 0.05614, 0.009997, 0.3718, 0.01127, 0.3647, 0.01726, 0.3661, 0.01699, 0.3721, 0.3329, 0.05695, 0.3258, 0.05669, 0.3264, 0.05051, 0.3326, 0.04989, 0.0239, 0.3722, 0.01699, 0.3721, 0.01726, 0.3661, 0.02344, 0.3652, 0.02424, 0.669, 0.02398, 0.6761, 0.0178, 0.6755, 0.01718, 0.6693, 0.3395, 0.978, 0.3394, 0.9849, 0.3334, 0.9846, 0.3325, 0.9785, 0.339, 0.9919, 0.332, 0.9906, 0.3334, 0.9846, 0.3394, 0.9849, 0.6497, 0.6631, 0.6493, 0.6701, 0.6432, 0.6694, 0.6428, 0.6633, 0.6358, 0.6778, 0.636, 0.6708, 0.6421, 0.6714, 0.6428, 0.6775, 0.6358, 0.6638, 0.6428, 0.6633, 0.6432, 0.6694, 0.6372, 0.6708, 0.6311, 0.366, 0.6306, 0.3591, 0.6366, 0.3587, 0.6381, 0.3647, 0.6304, 0.3522, 0.6374, 0.3526, 0.6366, 0.3587, 0.6306, 0.3591, 0.6451, 0.3661, 0.6381, 0.3659, 0.6387, 0.3598, 0.6448, 0.3591, 0.3333, 0.3708, 0.3263, 0.3713, 0.326, 0.3652, 0.332, 0.3638, 0.3195, 0.3715, 0.3199, 0.3645, 0.326, 0.3652, 0.3263, 0.3713, 0.3334, 0.3568, 0.3332, 0.3638, 0.3271, 0.3632, 0.3264, 0.3571, 0.3388, 0.6824, 0.3318, 0.682, 0.3325, 0.6759, 0.3386, 0.6755, 0.324, 0.6685, 0.3311, 0.6687, 0.3305, 0.6748, 0.3244, 0.6755, 0.3381, 0.6686, 0.3386, 0.6755, 0.3325, 0.6759, 0.3311, 0.6699, 0.9453, 0.6624, 0.9449, 0.3656, 0.952, 0.3653, 0.9522, 0.6625, 0.9522, 0.6625, 0.952, 0.3653, 0.9589, 0.3653, 0.9592, 0.6629, 0.6366, 0.9916, 0.339, 0.9919, 0.3394, 0.9849, 0.6366, 0.9847, 0.6366, 0.9847, 0.3394, 0.9849, 0.3395, 0.978, 0.6363, 0.9776, 0.6363, 0.9776, 0.6358, 0.6778, 0.6428, 0.6775, 0.6434, 0.9779, 0.9457, 0.6694, 0.6493, 0.6701, 0.6497, 0.6631, 0.9453, 0.6624, 0.6297, 0.0566, 0.3329, 0.05695, 0.3326, 0.04989, 0.6298, 0.04969, 0.6298, 0.04969, 0.3326, 0.04989, 0.3326, 0.04296, 0.6301, 0.0427, 0.9449, 0.3656, 0.6451, 0.3661, 0.6448, 0.3591, 0.9452, 0.3585, 0.6366, 0.05614, 0.6374, 0.3526, 0.6304, 0.3522, 0.6297, 0.0566, 0.0239, 0.3722, 0.02424, 0.669, 0.01718, 0.6693, 0.01699, 0.3721, 0.01699, 0.3721, 0.01718, 0.6693, 0.01025, 0.6693, 0.009997, 0.3718, 0.3329, 0.05695, 0.3334, 0.3568, 0.3264, 0.3571, 0.3258, 0.05669, 0.02344, 0.3652, 0.3199, 0.3645, 0.3195, 0.3715, 0.0239, 0.3722, 0.02424, 0.669, 0.324, 0.6685, 0.3244, 0.6755, 0.02398, 0.6761, 0.3325, 0.9785, 0.3318, 0.682, 0.3388, 0.6824, 0.3395, 0.978, 0.6358, 0.6638, 0.6311, 0.366, 0.6381, 0.3659, 0.6428, 0.6633, 0.6428, 0.6633, 0.6381, 0.3659, 0.6451, 0.3661, 0.6497, 0.6631, 0.6358, 0.6778, 0.3388, 0.6824, 0.3386, 0.6755, 0.636, 0.6708, 0.636, 0.6708, 0.3386, 0.6755, 0.3381, 0.6686, 0.6358, 0.6638, 0.6311, 0.366, 0.3333, 0.3708, 0.3332, 0.3638, 0.6306, 0.3591, 0.6306, 0.3591, 0.3332, 0.3638, 0.3334, 0.3568, 0.6304, 0.3522, 0.3333, 0.3708, 0.3381, 0.6686, 0.3311, 0.6687, 0.3263, 0.3713, 0.3263, 0.3713, 0.3311, 0.6687, 0.324, 0.6685, 0.3195, 0.3715, 0.9834, 0.3366, 0.6657, 0.3366, 0.6657, 0.01887, 0.9834, 0.01887])
me_cube_center.materials.append(mat_cube_white)
me_cube_center.use_remesh_preserve_volume = False
me_cube_center.use_remesh_preserve_attributes = False
me_cube_center.use_mirror_vertex_groups = False
me_cube_center.update()

# ---- objects
ob_textz = bpy.data.objects.new('textz', me_textz)
ob_texty = bpy.data.objects.new('texty', me_texty)
ob_textx = bpy.data.objects.new('textx', me_textx)
ob_cubey = bpy.data.objects.new('cubey', me_cubey)
ob_cubex = bpy.data.objects.new('cubex', me_cubex)
ob_cubez = bpy.data.objects.new('cubez', me_cubez)
ob_cube_center = bpy.data.objects.new('cube_center', me_cube_center)
ob_lamp = bpy.data.objects.new('Lamp', light_lamp)
ob_camera = bpy.data.objects.new('Camera', cam_camera)

# ---- transforms, parenting, visibility, modifiers, constraints
ob_textz.location = (-0.3172, -1.57, -0.3271)
ob_textz.rotation_euler = (1.571, -0.0, 0.0)
ob_textz.scale = (0.9822, 0.9822, 0.9822)
ob_textz.lineart.crease_threshold = 0.0
ob_texty.location = (0.3012, -0.3259, 1.609)
ob_texty.rotation_euler = (-0.0, 3.142, -1.51e-07)
ob_texty.scale = (0.9822, 0.9822, 0.9822)
ob_texty.lineart.crease_threshold = 0.0
ob_textx.location = (1.567, 0.3434, -0.3355)
ob_textx.lineart.crease_threshold = 0.0
ob_cubey.location = (-0.009725, 0.002566, 0.9916)
ob_cubey.lock_rotations_4d = False
ob_cubey.empty_display_type = 'ARROWS'
ob_cubey.lineart.crease_threshold = 0.0
ob_cubex.location = (0.0, -0.9659, 0.0)
ob_cubex.lock_rotations_4d = False
ob_cubex.empty_display_type = 'ARROWS'
ob_cubex.lineart.crease_threshold = 0.0
ob_cubez.location = (-0.009725, -0.9796, 0.009382)
ob_cubez.lock_rotations_4d = False
ob_cubez.empty_display_type = 'ARROWS'
ob_cubez.lineart.crease_threshold = 0.0
ob_cube_center.location = (-0.009725, 0.002566, 0.009382)
ob_cube_center.lock_rotations_4d = False
ob_cube_center.empty_display_type = 'ARROWS'
ob_cube_center.lineart.crease_threshold = 0.0
ob_lamp.location = (3.503, -4.814, 1.488)
ob_lamp.rotation_euler = (-0.7412, -1.27, 2.954)
ob_lamp.scale = (0.9822, 0.9822, 0.9822)
ob_lamp.lock_rotations_4d = False
ob_lamp.empty_display_type = 'ARROWS'
ob_lamp.color = (0.0, 0.0, 0.0, 0.0)
ob_lamp.lineart.crease_threshold = 0.0
ob_camera.location = (6.847, -4.264, -5.891)
ob_camera.rotation_euler = (2.669, -0.8149, 0.01577)
ob_camera.scale = (0.9822, 0.9822, 0.9822)
ob_camera.lock_rotations_4d = False
ob_camera.empty_display_type = 'ARROWS'
ob_camera.color = (0.0, 0.0, 0.0, 0.0)
ob_camera.display_type = 'WIRE'
ob_camera.lineart.crease_threshold = 0.0

# ---- collection membership
col_collection_1.objects.link(ob_textz)
col_collection_1.objects.link(ob_texty)
col_collection_1.objects.link(ob_textx)
col_collection_1.objects.link(ob_cubey)
col_collection_1.objects.link(ob_cubex)
col_collection_1.objects.link(ob_cubez)
col_collection_1.objects.link(ob_cube_center)
col_collection_1.objects.link(ob_lamp)
col_collection_1.objects.link(ob_camera)

# ---- scene / render settings (as saved in the file)
scene.camera = ob_camera
scene.frame_start = 1; scene.frame_end = 250; scene.frame_set(1)
scene.render.engine = 'BLENDER_EEVEE_NEXT'
scene.render.image_settings.compression = 90
scene.render.resolution_percentage = 50
scene.render.dither_intensity = 0.0
scene.cycles.use_denoising = False
scene.cycles.samples = 10
scene.cycles.sampling_pattern = 'TABULATED_SOBOL'
scene.cycles.light_sampling_threshold = 0.0
scene.cycles.use_adaptive_sampling = False
scene.cycles.use_light_tree = False
scene.cycles.blur_glossy = 0.0
scene.cycles.volume_bounces = 1
scene.cycles.pixel_filter_type = 'GAUSSIAN'
scene.cycles.sample_clamp_indirect = 0.0
scene.view_settings.view_transform = 'Standard'
bpy.context.view_layer.update()
